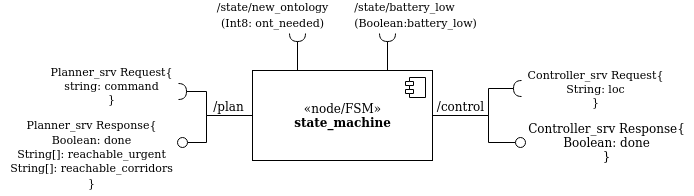

The diagram above was exported from draw.io. Its source (the exported page's mxGraphModel, read from the mxfile embedded in the PNG):
<mxGraphModel dx="941" dy="506" grid="0" gridSize="10" guides="1" tooltips="1" connect="1" arrows="1" fold="1" page="1" pageScale="1" pageWidth="1100" pageHeight="850" background="none" math="0" shadow="0">
  <root>
    <mxCell id="0" />
    <mxCell id="1" parent="0" />
    <mxCell id="E1lZALdDCcHm0J5TSZ0R-1" value="«node/FSM»&lt;br&gt;&lt;b&gt;state_machine&lt;/b&gt;" style="html=1;dropTarget=0;" vertex="1" parent="1">
      <mxGeometry x="420" y="190" width="180" height="90" as="geometry" />
    </mxCell>
    <mxCell id="E1lZALdDCcHm0J5TSZ0R-2" value="" style="shape=module;jettyWidth=8;jettyHeight=4;" vertex="1" parent="E1lZALdDCcHm0J5TSZ0R-1">
      <mxGeometry x="1" width="20" height="20" relative="1" as="geometry">
        <mxPoint x="-27" y="7" as="offset" />
      </mxGeometry>
    </mxCell>
    <mxCell id="E1lZALdDCcHm0J5TSZ0R-4" value="" style="rounded=0;orthogonalLoop=1;jettySize=auto;html=1;endArrow=halfCircle;endFill=0;entryX=0.5;entryY=0.5;endSize=6;strokeWidth=1;sketch=0;exitX=0.25;exitY=0;exitDx=0;exitDy=0;" edge="1" parent="1" source="E1lZALdDCcHm0J5TSZ0R-1">
      <mxGeometry relative="1" as="geometry">
        <mxPoint x="500" y="135" as="sourcePoint" />
        <mxPoint x="465" y="153" as="targetPoint" />
      </mxGeometry>
    </mxCell>
    <mxCell id="E1lZALdDCcHm0J5TSZ0R-7" value="" style="rounded=0;orthogonalLoop=1;jettySize=auto;html=1;endArrow=halfCircle;endFill=0;entryX=0.5;entryY=0.5;endSize=6;strokeWidth=1;sketch=0;exitX=0.75;exitY=0;exitDx=0;exitDy=0;" edge="1" parent="1" source="E1lZALdDCcHm0J5TSZ0R-1">
      <mxGeometry relative="1" as="geometry">
        <mxPoint x="475" y="200" as="sourcePoint" />
        <mxPoint x="555" y="153" as="targetPoint" />
      </mxGeometry>
    </mxCell>
    <mxCell id="E1lZALdDCcHm0J5TSZ0R-9" value="/state/new_ontology" style="edgeLabel;html=1;align=center;verticalAlign=middle;resizable=0;points=[];" vertex="1" connectable="0" parent="1">
      <mxGeometry x="440.0032634333512" y="126.09290685624146" as="geometry" />
    </mxCell>
    <mxCell id="E1lZALdDCcHm0J5TSZ0R-10" value="(Int8: ont_needed)" style="edgeLabel;html=1;align=center;verticalAlign=middle;resizable=0;points=[];" vertex="1" connectable="0" parent="1">
      <mxGeometry x="440.00379535329006" y="142.08925496946455" as="geometry" />
    </mxCell>
    <mxCell id="E1lZALdDCcHm0J5TSZ0R-11" value="&lt;div&gt;/state/battery_low&lt;/div&gt;" style="edgeLabel;html=1;align=center;verticalAlign=middle;resizable=0;points=[];" vertex="1" connectable="0" parent="1">
      <mxGeometry x="572" y="126.17869565217399" as="geometry" />
    </mxCell>
    <mxCell id="E1lZALdDCcHm0J5TSZ0R-12" value="(Boolean:battery_low)" style="edgeLabel;html=1;align=center;verticalAlign=middle;resizable=0;points=[];" vertex="1" connectable="0" parent="1">
      <mxGeometry x="583" y="142.09173913043475" as="geometry" />
    </mxCell>
    <mxCell id="E1lZALdDCcHm0J5TSZ0R-14" value="" style="rounded=0;orthogonalLoop=1;jettySize=auto;html=1;endArrow=none;endFill=0;sketch=0;sourcePerimeterSpacing=0;targetPerimeterSpacing=0;exitX=0;exitY=0.5;exitDx=0;exitDy=0;" edge="1" target="E1lZALdDCcHm0J5TSZ0R-16" parent="1" source="E1lZALdDCcHm0J5TSZ0R-1">
      <mxGeometry relative="1" as="geometry">
        <mxPoint x="291" y="249" as="sourcePoint" />
        <Array as="points">
          <mxPoint x="374" y="235" />
          <mxPoint x="374" y="262" />
        </Array>
      </mxGeometry>
    </mxCell>
    <mxCell id="E1lZALdDCcHm0J5TSZ0R-15" value="" style="rounded=0;orthogonalLoop=1;jettySize=auto;html=1;endArrow=halfCircle;endFill=0;endSize=6;strokeWidth=1;sketch=0;exitX=0;exitY=0.5;exitDx=0;exitDy=0;" edge="1" parent="1" source="E1lZALdDCcHm0J5TSZ0R-1">
      <mxGeometry relative="1" as="geometry">
        <mxPoint x="331" y="249" as="sourcePoint" />
        <mxPoint x="346" y="211" as="targetPoint" />
        <Array as="points">
          <mxPoint x="374" y="235" />
          <mxPoint x="374" y="211" />
        </Array>
      </mxGeometry>
    </mxCell>
    <mxCell id="E1lZALdDCcHm0J5TSZ0R-16" value="" style="ellipse;whiteSpace=wrap;html=1;align=center;aspect=fixed;resizable=0;points=[];outlineConnect=0;sketch=0;" vertex="1" parent="1">
      <mxGeometry x="345" y="257" width="10" height="10" as="geometry" />
    </mxCell>
    <mxCell id="E1lZALdDCcHm0J5TSZ0R-17" value="&lt;div&gt;&lt;font style=&quot;font-size: 11px;&quot;&gt;Planner_srv Response{&lt;/font&gt;&lt;/div&gt;&lt;div&gt;&lt;font style=&quot;font-size: 11px;&quot;&gt;Boolean: done&lt;/font&gt;&lt;/div&gt;&lt;div&gt;&lt;font style=&quot;font-size: 11px;&quot;&gt;String[]: reachable_urgent&lt;/font&gt;&lt;/div&gt;&lt;div&gt;&lt;font style=&quot;font-size: 11px;&quot;&gt;String[]: reachable_corridors&lt;br&gt;&lt;/font&gt;&lt;/div&gt;&lt;div&gt;&lt;font style=&quot;font-size: 11px;&quot;&gt;}&lt;/font&gt;&lt;/div&gt;" style="text;html=1;align=center;verticalAlign=middle;resizable=0;points=[];autosize=1;strokeColor=none;fillColor=none;" vertex="1" parent="1">
      <mxGeometry x="168" y="231" width="181" height="84" as="geometry" />
    </mxCell>
    <mxCell id="E1lZALdDCcHm0J5TSZ0R-18" value="&lt;div&gt;Planner_srv Request{&lt;/div&gt;&lt;div&gt;string: command&lt;/div&gt;&lt;div&gt;}&lt;/div&gt;" style="text;html=1;align=center;verticalAlign=middle;resizable=0;points=[];autosize=1;strokeColor=none;fillColor=none;fontSize=11;" vertex="1" parent="1">
      <mxGeometry x="209" y="179" width="140" height="52" as="geometry" />
    </mxCell>
    <mxCell id="E1lZALdDCcHm0J5TSZ0R-19" value="/plan" style="text;html=1;align=center;verticalAlign=middle;resizable=0;points=[];autosize=1;strokeColor=none;fillColor=none;" vertex="1" parent="1">
      <mxGeometry x="372" y="213" width="48" height="26" as="geometry" />
    </mxCell>
    <mxCell id="E1lZALdDCcHm0J5TSZ0R-20" value="" style="rounded=0;orthogonalLoop=1;jettySize=auto;html=1;endArrow=none;endFill=0;sketch=0;sourcePerimeterSpacing=0;targetPerimeterSpacing=0;exitX=1;exitY=0.5;exitDx=0;exitDy=0;" edge="1" target="E1lZALdDCcHm0J5TSZ0R-22" parent="1" source="E1lZALdDCcHm0J5TSZ0R-1">
      <mxGeometry relative="1" as="geometry">
        <mxPoint x="691" y="247" as="sourcePoint" />
        <Array as="points">
          <mxPoint x="656" y="235" />
          <mxPoint x="656" y="262" />
        </Array>
      </mxGeometry>
    </mxCell>
    <mxCell id="E1lZALdDCcHm0J5TSZ0R-21" value="" style="rounded=0;orthogonalLoop=1;jettySize=auto;html=1;endArrow=halfCircle;endFill=0;endSize=6;strokeWidth=1;sketch=0;exitX=1;exitY=0.5;exitDx=0;exitDy=0;" edge="1" parent="1" source="E1lZALdDCcHm0J5TSZ0R-1">
      <mxGeometry relative="1" as="geometry">
        <mxPoint x="731" y="247" as="sourcePoint" />
        <mxPoint x="689" y="208" as="targetPoint" />
        <Array as="points">
          <mxPoint x="656" y="235" />
          <mxPoint x="656" y="208" />
        </Array>
      </mxGeometry>
    </mxCell>
    <mxCell id="E1lZALdDCcHm0J5TSZ0R-22" value="" style="ellipse;whiteSpace=wrap;html=1;align=center;aspect=fixed;resizable=0;points=[];outlineConnect=0;sketch=0;" vertex="1" parent="1">
      <mxGeometry x="683" y="257" width="10" height="10" as="geometry" />
    </mxCell>
    <mxCell id="E1lZALdDCcHm0J5TSZ0R-23" value="&lt;div&gt;Controller_srv Request{&lt;/div&gt;&lt;div&gt;String: loc&lt;br&gt;&lt;/div&gt;&lt;div&gt;}&lt;/div&gt;" style="text;html=1;align=center;verticalAlign=middle;resizable=0;points=[];autosize=1;strokeColor=none;fillColor=none;fontSize=11;" vertex="1" parent="1">
      <mxGeometry x="686" y="182" width="154" height="52" as="geometry" />
    </mxCell>
    <mxCell id="E1lZALdDCcHm0J5TSZ0R-24" value="&lt;div&gt;Controller_srv Response{&lt;/div&gt;&lt;div&gt;Boolean: done&lt;br&gt;&lt;/div&gt;&lt;div&gt;}&lt;/div&gt;" style="text;html=1;align=center;verticalAlign=middle;resizable=0;points=[];autosize=1;strokeColor=none;fillColor=none;" vertex="1" parent="1">
      <mxGeometry x="686" y="234" width="175" height="55" as="geometry" />
    </mxCell>
    <mxCell id="E1lZALdDCcHm0J5TSZ0R-25" value="&lt;div&gt;/control&lt;/div&gt;" style="text;html=1;align=center;verticalAlign=middle;resizable=0;points=[];autosize=1;strokeColor=none;fillColor=none;" vertex="1" parent="1">
      <mxGeometry x="595" y="213" width="65" height="26" as="geometry" />
    </mxCell>
  </root>
</mxGraphModel>